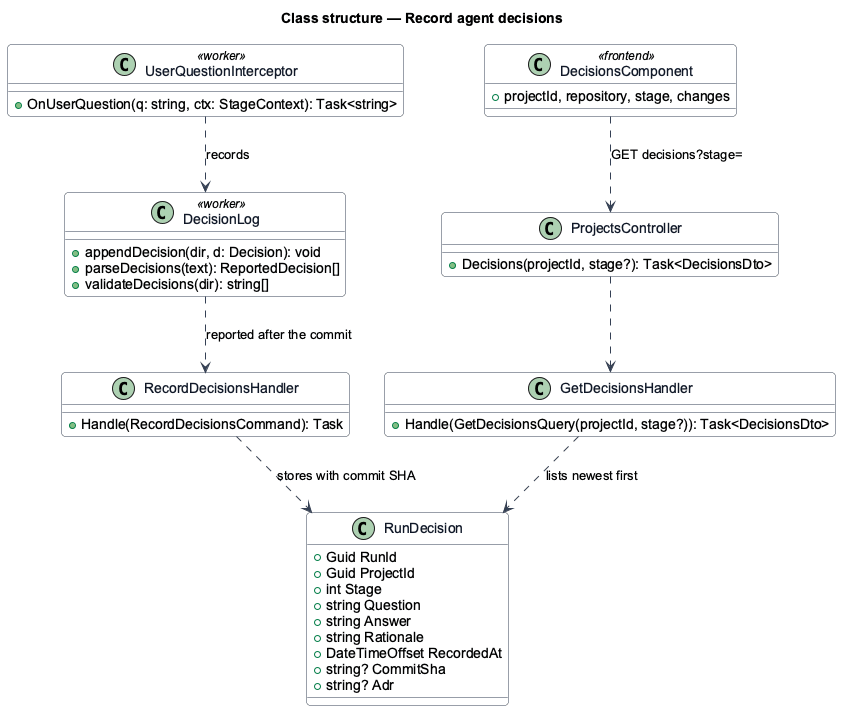

The diagram above was rendered by PlantUML. Its source (embedded in the PNG):
@startuml
skinparam backgroundColor #FFFFFF
skinparam shadowing false
skinparam roundcorner 8
skinparam defaultFontName Arial
skinparam ArrowColor #344054
skinparam class {
  BorderColor #344054
  FontColor #101828
  BackgroundColor #F9FAFB
}
title Class structure — Record agent decisions

class RunDecision {
  +Guid RunId
  +Guid ProjectId
  +int Stage
  +string Question
  +string Answer
  +string Rationale
  +DateTimeOffset RecordedAt
  +string? CommitSha
  +string? Adr
}
class UserQuestionInterceptor <<worker>> {
  +OnUserQuestion(q: string, ctx: StageContext): Task<string>
}
class DecisionLog <<worker>> {
  +appendDecision(dir, d: Decision): void
  +parseDecisions(text): ReportedDecision[]
  +validateDecisions(dir): string[]
}
class RecordDecisionsHandler {
  +Handle(RecordDecisionsCommand): Task
}
class GetDecisionsHandler {
  +Handle(GetDecisionsQuery(projectId, stage?)): Task<DecisionsDto>
}
class ProjectsController {
  +Decisions(projectId, stage?): Task<DecisionsDto>
}
class DecisionsComponent <<frontend>> {
  +projectId, repository, stage, changes
}
UserQuestionInterceptor ..> DecisionLog : records
DecisionLog ..> RecordDecisionsHandler : reported after the commit
RecordDecisionsHandler ..> RunDecision : stores with commit SHA
GetDecisionsHandler ..> RunDecision : lists newest first
ProjectsController ..> GetDecisionsHandler
DecisionsComponent ..> ProjectsController : GET decisions?stage=
@enduml